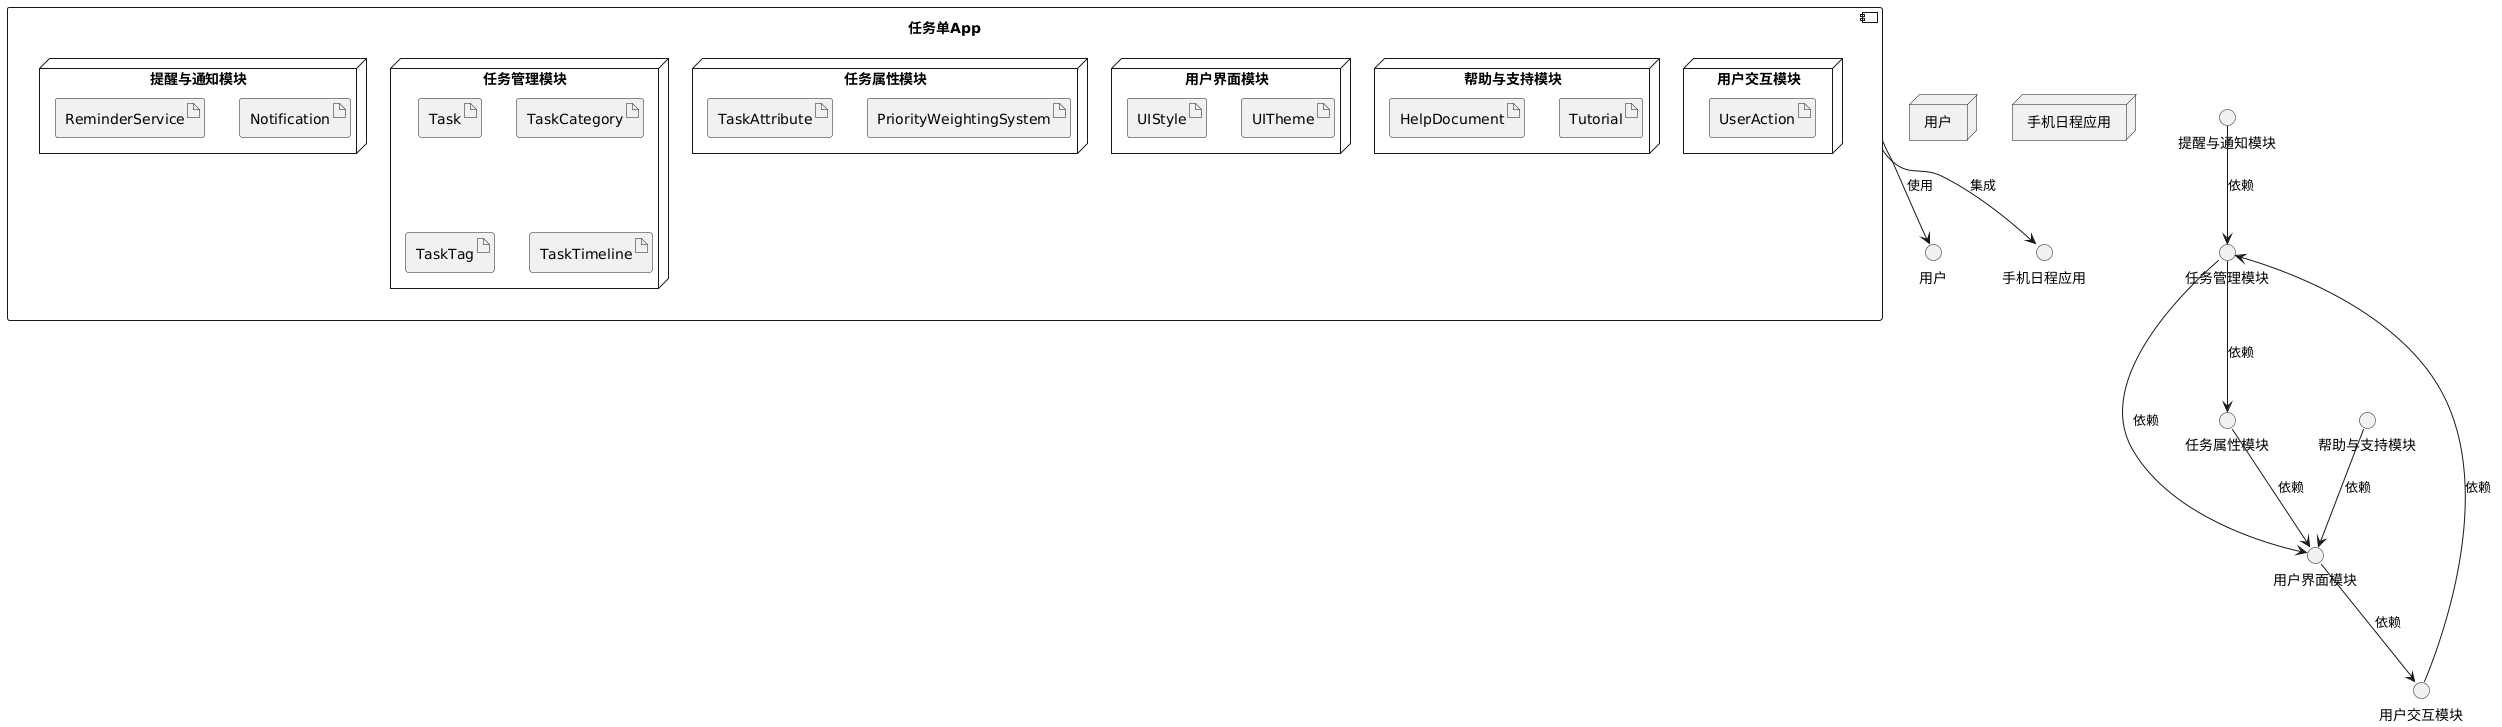

The diagram above was rendered by PlantUML. Its source (embedded in the PNG):
@startuml
' 定义组件
component "任务单App" {
  node "提醒与通知模块" as ReminderNotification {
    artifact ReminderService
    artifact Notification
  }
  node "任务管理模块" as TaskManagement {
    artifact Task
    artifact TaskCategory
    artifact TaskTag
    artifact TaskTimeline
  }
  node "任务属性模块" as TaskAttributes {
    artifact TaskAttribute
    artifact PriorityWeightingSystem
  }
  node "用户界面模块" as UserInterface {
    artifact UIStyle
    artifact UITheme
  }
  node "帮助与支持模块" as HelpSupport {
    artifact HelpDocument
    artifact Tutorial
  }
  node "用户交互模块" as UserInteraction {
    artifact UserAction
  }
}

' 定义外部实体
node "用户" as User
node "手机日程应用" as CalendarApp

' 定义组件之间的关系
"任务单App" --> "用户" : 使用
"任务单App" --> "手机日程应用" : 集成

' 定义模块之间的关系
"提醒与通知模块" --> "任务管理模块" : 依赖
"任务管理模块" --> "任务属性模块" : 依赖
"任务管理模块" --> "用户界面模块" : 依赖
"任务属性模块" --> "用户界面模块" : 依赖
"用户界面模块" --> "用户交互模块" : 依赖
"用户交互模块" --> "任务管理模块" : 依赖
"帮助与支持模块" --> "用户界面模块" : 依赖
@enduml